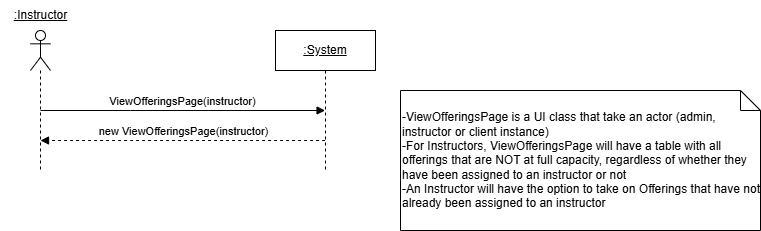

The diagram above was exported from draw.io. Its source (the exported page's mxGraphModel, read from the mxfile embedded in the PNG):
<mxGraphModel dx="954" dy="558" grid="1" gridSize="10" guides="1" tooltips="1" connect="1" arrows="1" fold="1" page="1" pageScale="1" pageWidth="850" pageHeight="1100" math="0" shadow="0">
  <root>
    <mxCell id="0" />
    <mxCell id="1" parent="0" />
    <mxCell id="QT0idfkxXLzTyoDSYEQH-2" value="" style="shape=umlLifeline;perimeter=lifelinePerimeter;whiteSpace=wrap;html=1;container=1;dropTarget=0;collapsible=0;recursiveResize=0;outlineConnect=0;portConstraint=eastwest;newEdgeStyle={&quot;curved&quot;:0,&quot;rounded&quot;:0};participant=umlActor;" parent="1" vertex="1">
      <mxGeometry x="80" y="50" width="20" height="140" as="geometry" />
    </mxCell>
    <mxCell id="QT0idfkxXLzTyoDSYEQH-3" value="&lt;u&gt;:Instructor&lt;/u&gt;" style="text;html=1;align=center;verticalAlign=middle;resizable=0;points=[];autosize=1;strokeColor=none;fillColor=none;" parent="1" vertex="1">
      <mxGeometry x="50" y="20" width="80" height="30" as="geometry" />
    </mxCell>
    <mxCell id="QT0idfkxXLzTyoDSYEQH-4" value="&lt;u&gt;:System&lt;/u&gt;" style="shape=umlLifeline;perimeter=lifelinePerimeter;whiteSpace=wrap;html=1;container=1;dropTarget=0;collapsible=0;recursiveResize=0;outlineConnect=0;portConstraint=eastwest;newEdgeStyle={&quot;curved&quot;:0,&quot;rounded&quot;:0};" parent="1" vertex="1">
      <mxGeometry x="325" y="50" width="100" height="140" as="geometry" />
    </mxCell>
    <mxCell id="QT0idfkxXLzTyoDSYEQH-15" value="ViewOfferingsPage(instructor)" style="html=1;verticalAlign=bottom;endArrow=block;edgeStyle=elbowEdgeStyle;elbow=vertical;curved=0;rounded=0;" parent="1" edge="1">
      <mxGeometry x="0.0003" relative="1" as="geometry">
        <mxPoint x="89.99857142857144" y="130" as="sourcePoint" />
        <Array as="points">
          <mxPoint x="180.07" y="130" />
        </Array>
        <mxPoint x="374.57" y="130" as="targetPoint" />
        <mxPoint as="offset" />
      </mxGeometry>
    </mxCell>
    <mxCell id="QT0idfkxXLzTyoDSYEQH-17" value="new ViewOfferingsPage(instructor)" style="html=1;verticalAlign=bottom;endArrow=block;edgeStyle=elbowEdgeStyle;elbow=vertical;curved=0;rounded=0;dashed=1;" parent="1" edge="1">
      <mxGeometry relative="1" as="geometry">
        <mxPoint x="374.57" y="160" as="sourcePoint" />
        <Array as="points">
          <mxPoint x="180.07" y="160" />
        </Array>
        <mxPoint x="89.99857142857144" y="160" as="targetPoint" />
        <mxPoint as="offset" />
      </mxGeometry>
    </mxCell>
    <mxCell id="wPXZ8VNcLeqiLXzsY5N9-1" value="&lt;div&gt;-ViewOfferingsPage is a UI class that take an actor (admin, instructor or client instance)&lt;/div&gt;-For Instructors, ViewOfferingsPage will have a table with all offerings that are NOT at full capacity, regardless of whether they have been assigned to an instructor or not&lt;div&gt;-An Instructor will have the option to take on Offerings that have not already been assigned to an instructor&lt;/div&gt;" style="shape=note;size=20;whiteSpace=wrap;html=1;align=left;" parent="1" vertex="1">
      <mxGeometry x="450" y="110" width="360" height="140" as="geometry" />
    </mxCell>
  </root>
</mxGraphModel>